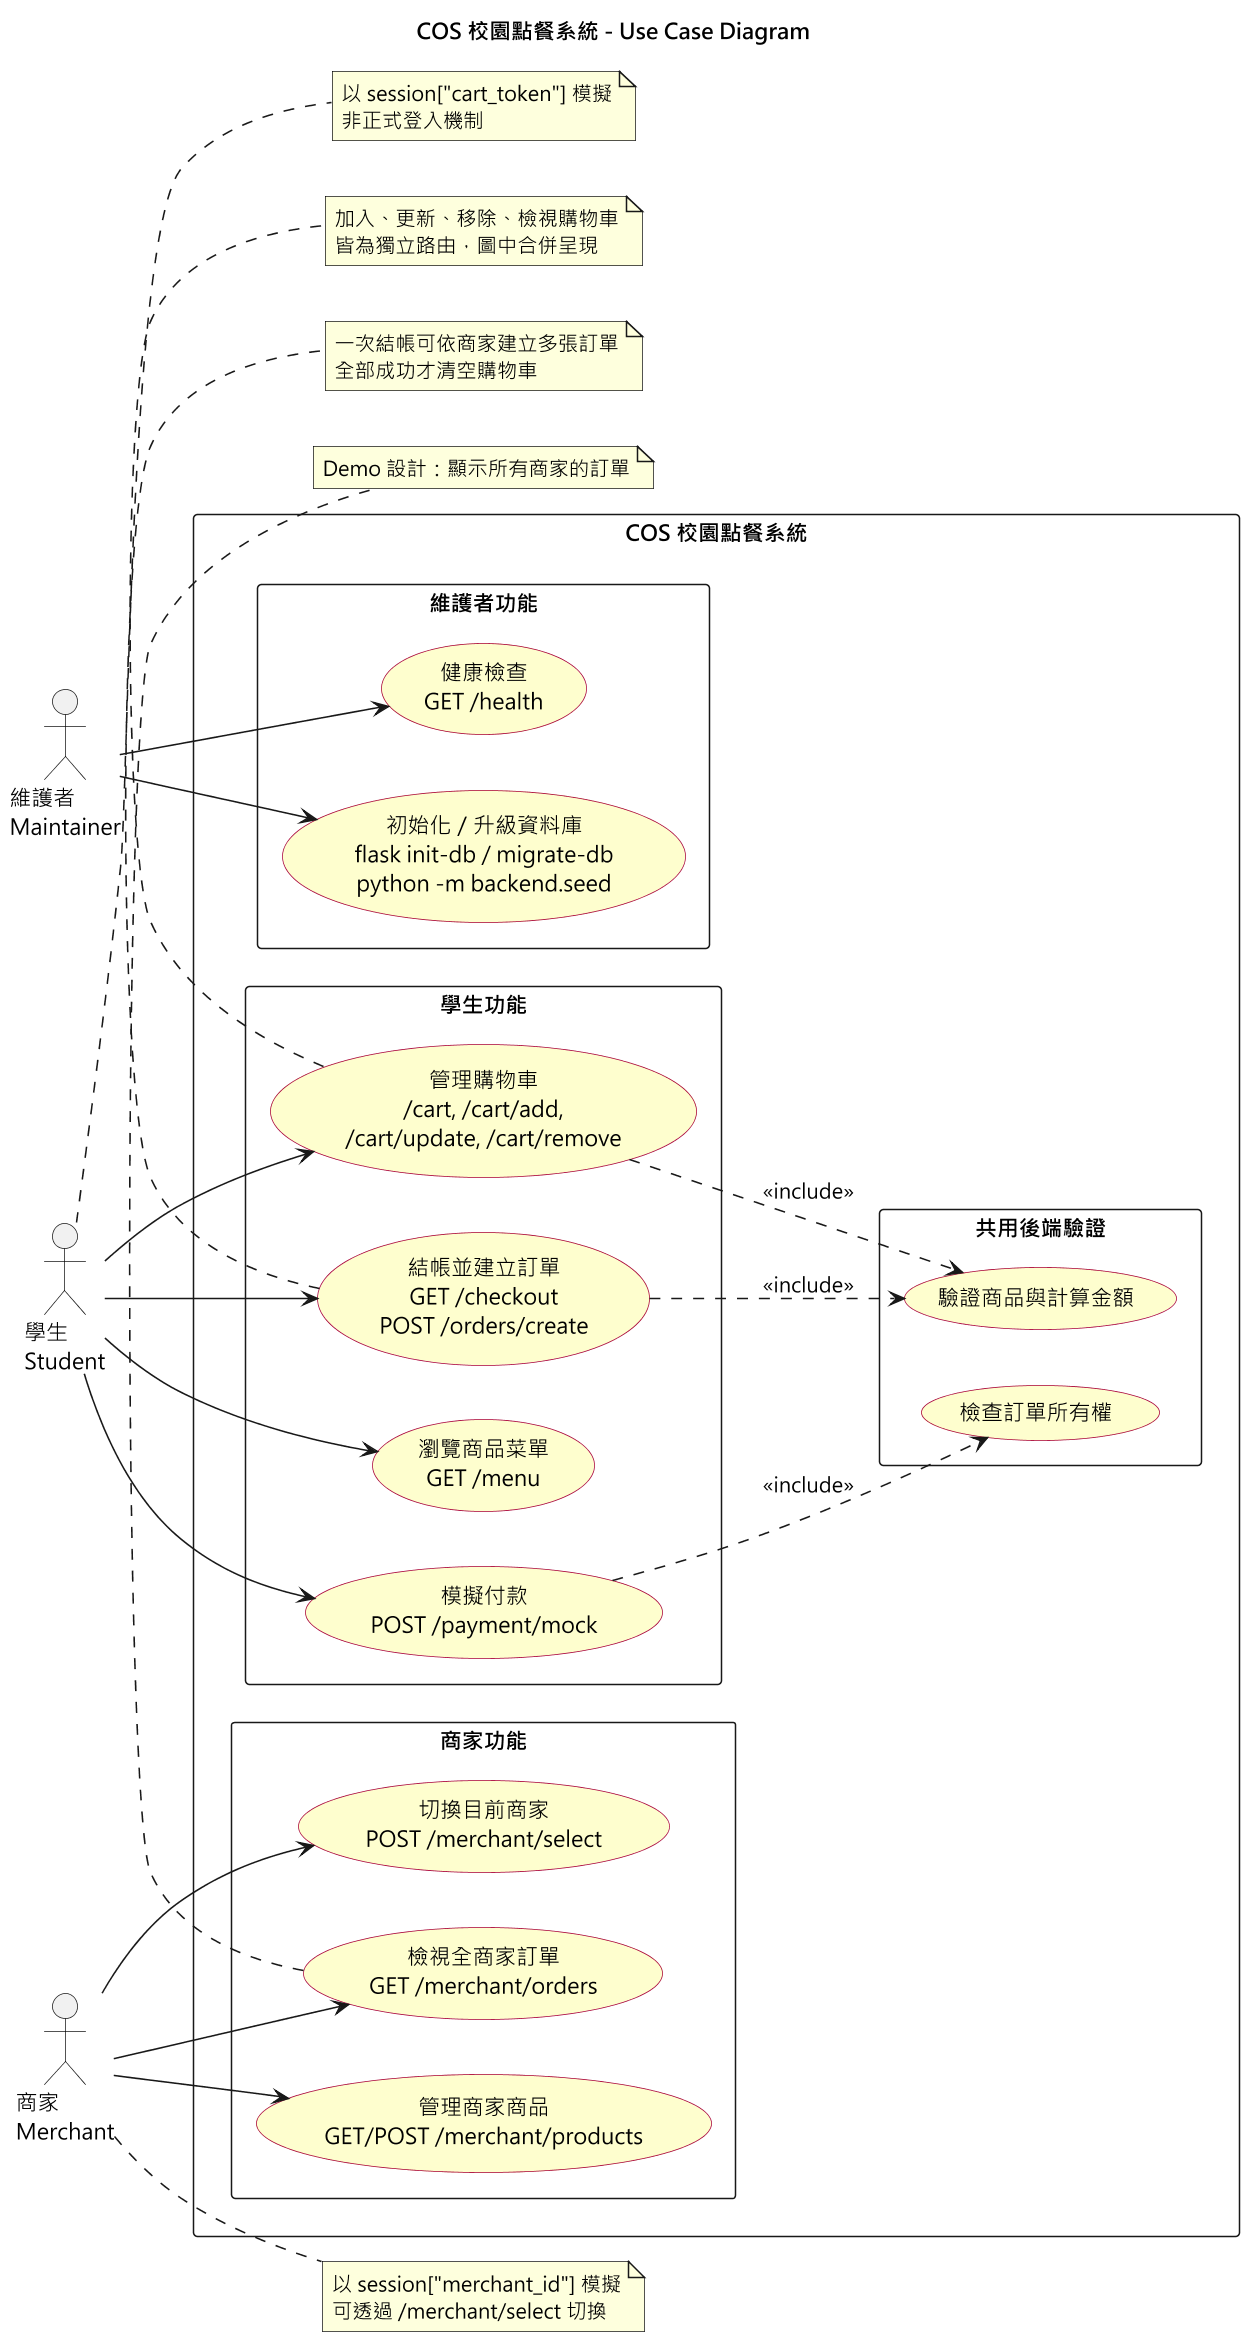

The diagram above was rendered by PlantUML. Its source (embedded in the PNG):
@startuml
skinparamlocked dpi 150
title COS 校園點餐系統 - Use Case Diagram
left to right direction
skinparam defaultFontName "Microsoft JhengHei"
skinparam packageStyle rectangle
skinparam usecase {
  BackgroundColor #FEFECE
  BorderColor #A80036
}

actor "學生\nStudent" as Student
actor "商家\nMerchant" as Merchant
actor "維護者\nMaintainer" as Maintainer

rectangle "COS 校園點餐系統" {
  rectangle "學生功能" as StudentFeatures {
    usecase "瀏覽商品菜單\nGET /menu" as UC_Menu
    usecase "管理購物車\n/cart, /cart/add,\n/cart/update, /cart/remove" as UC_Cart
    usecase "結帳並建立訂單\nGET /checkout\nPOST /orders/create" as UC_Order
    usecase "模擬付款\nPOST /payment/mock" as UC_Pay
  }

  rectangle "商家功能" as MerchantFeatures {
    usecase "管理商家商品\nGET/POST /merchant/products" as UC_Products
    usecase "切換目前商家\nPOST /merchant/select" as UC_SelectMerchant
    usecase "檢視全商家訂單\nGET /merchant/orders" as UC_MerchantOrders
  }

  rectangle "維護者功能" as MaintainerFeatures {
    usecase "初始化／升級資料庫\nflask init-db / migrate-db\npython -m backend.seed" as UC_Database
    usecase "健康檢查\nGET /health" as UC_Health
  }

  rectangle "共用後端驗證" as SharedFeatures {
    usecase "驗證商品與計算金額" as UC_Validate
    usecase "檢查訂單所有權" as UC_Owner
  }
}

Student --> UC_Menu
Student --> UC_Cart
Student --> UC_Order
Student --> UC_Pay

Merchant --> UC_Products
Merchant --> UC_SelectMerchant
Merchant --> UC_MerchantOrders

Maintainer --> UC_Database
Maintainer --> UC_Health

UC_Cart ..> UC_Validate : <<include>>
UC_Order ..> UC_Validate : <<include>>
UC_Pay ..> UC_Owner : <<include>>

note right of Student
  以 session["cart_token"] 模擬
  非正式登入機制
end note

note right of Merchant
  以 session["merchant_id"] 模擬
  可透過 /merchant/select 切換
end note

note bottom of UC_Cart
  加入、更新、移除、檢視購物車
  皆為獨立路由，圖中合併呈現
end note

note bottom of UC_MerchantOrders
  Demo 設計：顯示所有商家的訂單
end note

note bottom of UC_Order
  一次結帳可依商家建立多張訂單
  全部成功才清空購物車
end note
@enduml